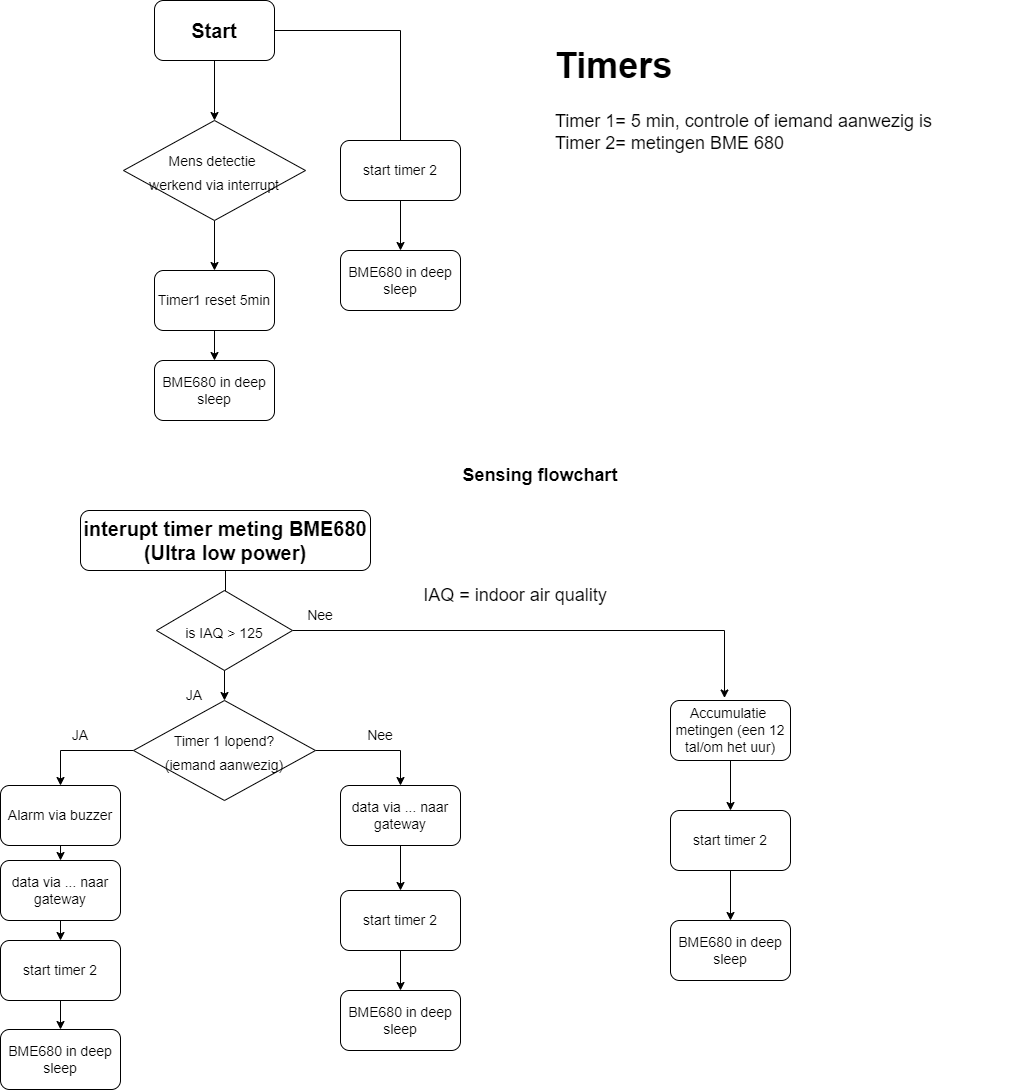

The diagram above was exported from draw.io. Its source (the exported page's mxGraphModel, read from the mxfile embedded in the PNG):
<mxGraphModel dx="1483" dy="781" grid="1" gridSize="10" guides="1" tooltips="1" connect="1" arrows="1" fold="1" page="1" pageScale="1" pageWidth="827" pageHeight="1169" math="0" shadow="0">
  <root>
    <mxCell id="0" />
    <mxCell id="1" parent="0" />
    <mxCell id="Md0DeApZtlB0tSfDzEIt-4" style="edgeStyle=orthogonalEdgeStyle;rounded=0;orthogonalLoop=1;jettySize=auto;html=1;entryX=0.5;entryY=0;entryDx=0;entryDy=0;fontSize=14;" parent="1" source="Md0DeApZtlB0tSfDzEIt-1" target="Md0DeApZtlB0tSfDzEIt-2" edge="1">
      <mxGeometry relative="1" as="geometry" />
    </mxCell>
    <mxCell id="3NiN1tceN-6dg2GTA1R4-5" style="edgeStyle=none;rounded=0;orthogonalLoop=1;jettySize=auto;html=1;" edge="1" parent="1" source="Md0DeApZtlB0tSfDzEIt-1">
      <mxGeometry relative="1" as="geometry">
        <mxPoint x="600" y="270" as="targetPoint" />
        <Array as="points">
          <mxPoint x="600" y="110" />
        </Array>
      </mxGeometry>
    </mxCell>
    <mxCell id="Md0DeApZtlB0tSfDzEIt-1" value="&lt;b&gt;&lt;font style=&quot;font-size: 20px&quot;&gt;Start&lt;/font&gt;&lt;/b&gt;" style="rounded=1;whiteSpace=wrap;html=1;" parent="1" vertex="1">
      <mxGeometry x="354" y="80" width="120" height="60" as="geometry" />
    </mxCell>
    <mxCell id="Md0DeApZtlB0tSfDzEIt-20" style="edgeStyle=orthogonalEdgeStyle;rounded=0;orthogonalLoop=1;jettySize=auto;html=1;entryX=0.5;entryY=0;entryDx=0;entryDy=0;fontSize=14;" parent="1" source="Md0DeApZtlB0tSfDzEIt-2" target="Md0DeApZtlB0tSfDzEIt-18" edge="1">
      <mxGeometry relative="1" as="geometry" />
    </mxCell>
    <mxCell id="Md0DeApZtlB0tSfDzEIt-2" value="&lt;font style=&quot;font-size: 14px&quot;&gt;Mens detectie &lt;br&gt;werkend via interrupt&lt;/font&gt;" style="rhombus;whiteSpace=wrap;html=1;fontSize=20;" parent="1" vertex="1">
      <mxGeometry x="323" y="200" width="182" height="100" as="geometry" />
    </mxCell>
    <mxCell id="3NiN1tceN-6dg2GTA1R4-9" style="edgeStyle=none;rounded=0;orthogonalLoop=1;jettySize=auto;html=1;" edge="1" parent="1" source="Md0DeApZtlB0tSfDzEIt-18" target="3NiN1tceN-6dg2GTA1R4-8">
      <mxGeometry relative="1" as="geometry" />
    </mxCell>
    <mxCell id="Md0DeApZtlB0tSfDzEIt-18" value="Timer1 reset 5min" style="rounded=1;whiteSpace=wrap;html=1;fontSize=14;" parent="1" vertex="1">
      <mxGeometry x="354" y="350" width="120" height="60" as="geometry" />
    </mxCell>
    <mxCell id="Md0DeApZtlB0tSfDzEIt-35" value="BME680 in deep sleep" style="rounded=1;whiteSpace=wrap;html=1;fontSize=14;" parent="1" vertex="1">
      <mxGeometry x="200" y="1109" width="120" height="60" as="geometry" />
    </mxCell>
    <mxCell id="Md0DeApZtlB0tSfDzEIt-37" value="&lt;b&gt;&lt;font style=&quot;font-size: 18px&quot;&gt;Sensing flowchart&lt;/font&gt;&lt;/b&gt;" style="text;html=1;strokeColor=none;fillColor=none;align=center;verticalAlign=middle;whiteSpace=wrap;rounded=0;fontSize=14;" parent="1" vertex="1">
      <mxGeometry x="630" y="540" width="220" height="30" as="geometry" />
    </mxCell>
    <mxCell id="Md0DeApZtlB0tSfDzEIt-61" style="edgeStyle=orthogonalEdgeStyle;rounded=0;orthogonalLoop=1;jettySize=auto;html=1;entryX=0.5;entryY=0;entryDx=0;entryDy=0;fontSize=18;" parent="1" source="Md0DeApZtlB0tSfDzEIt-39" target="Md0DeApZtlB0tSfDzEIt-42" edge="1">
      <mxGeometry relative="1" as="geometry" />
    </mxCell>
    <mxCell id="Md0DeApZtlB0tSfDzEIt-39" value="&lt;b&gt;&lt;font style=&quot;font-size: 20px&quot;&gt;interupt timer meting BME680 (Ultra low power)&lt;br&gt;&lt;/font&gt;&lt;/b&gt;" style="rounded=1;whiteSpace=wrap;html=1;" parent="1" vertex="1">
      <mxGeometry x="280" y="590" width="290" height="60" as="geometry" />
    </mxCell>
    <mxCell id="Md0DeApZtlB0tSfDzEIt-40" style="edgeStyle=orthogonalEdgeStyle;rounded=0;orthogonalLoop=1;jettySize=auto;html=1;entryX=0.5;entryY=0;entryDx=0;entryDy=0;fontSize=14;" parent="1" source="Md0DeApZtlB0tSfDzEIt-42" edge="1">
      <mxGeometry relative="1" as="geometry">
        <mxPoint x="260" y="865" as="targetPoint" />
        <Array as="points">
          <mxPoint x="260" y="830" />
        </Array>
      </mxGeometry>
    </mxCell>
    <mxCell id="Md0DeApZtlB0tSfDzEIt-69" style="edgeStyle=orthogonalEdgeStyle;rounded=0;orthogonalLoop=1;jettySize=auto;html=1;entryX=0.5;entryY=0;entryDx=0;entryDy=0;fontSize=18;" parent="1" source="Md0DeApZtlB0tSfDzEIt-42" target="Md0DeApZtlB0tSfDzEIt-66" edge="1">
      <mxGeometry relative="1" as="geometry" />
    </mxCell>
    <mxCell id="Md0DeApZtlB0tSfDzEIt-42" value="&lt;font style=&quot;font-size: 14px&quot;&gt;Timer 1 lopend?&lt;br&gt;(iemand aanwezig)&lt;br&gt;&lt;/font&gt;" style="rhombus;whiteSpace=wrap;html=1;fontSize=20;" parent="1" vertex="1">
      <mxGeometry x="333" y="780" width="182" height="100" as="geometry" />
    </mxCell>
    <mxCell id="3NiN1tceN-6dg2GTA1R4-20" style="edgeStyle=none;rounded=0;orthogonalLoop=1;jettySize=auto;html=1;exitX=0.5;exitY=1;exitDx=0;exitDy=0;entryX=0.5;entryY=0;entryDx=0;entryDy=0;" edge="1" parent="1" source="Md0DeApZtlB0tSfDzEIt-45" target="3NiN1tceN-6dg2GTA1R4-17">
      <mxGeometry relative="1" as="geometry" />
    </mxCell>
    <mxCell id="Md0DeApZtlB0tSfDzEIt-45" value="data via ... naar gateway" style="rounded=1;whiteSpace=wrap;html=1;fontSize=14;" parent="1" vertex="1">
      <mxGeometry x="200" y="940" width="120" height="60" as="geometry" />
    </mxCell>
    <mxCell id="Md0DeApZtlB0tSfDzEIt-46" value="JA" style="text;html=1;strokeColor=none;fillColor=none;align=center;verticalAlign=middle;whiteSpace=wrap;rounded=0;fontSize=14;" parent="1" vertex="1">
      <mxGeometry x="250" y="800" width="60" height="30" as="geometry" />
    </mxCell>
    <mxCell id="Md0DeApZtlB0tSfDzEIt-47" value="Nee" style="text;html=1;strokeColor=none;fillColor=none;align=center;verticalAlign=middle;whiteSpace=wrap;rounded=0;fontSize=14;" parent="1" vertex="1">
      <mxGeometry x="550" y="800" width="60" height="30" as="geometry" />
    </mxCell>
    <mxCell id="Md0DeApZtlB0tSfDzEIt-49" style="edgeStyle=orthogonalEdgeStyle;rounded=0;orthogonalLoop=1;jettySize=auto;html=1;entryX=0.5;entryY=0;entryDx=0;entryDy=0;fontSize=14;" parent="1" target="Md0DeApZtlB0tSfDzEIt-45" edge="1">
      <mxGeometry relative="1" as="geometry">
        <mxPoint x="260.02857142857147" y="925" as="sourcePoint" />
      </mxGeometry>
    </mxCell>
    <mxCell id="Md0DeApZtlB0tSfDzEIt-81" style="edgeStyle=orthogonalEdgeStyle;rounded=0;orthogonalLoop=1;jettySize=auto;html=1;entryX=0.5;entryY=0;entryDx=0;entryDy=0;fontSize=18;" parent="1" source="Md0DeApZtlB0tSfDzEIt-62" edge="1">
      <mxGeometry relative="1" as="geometry">
        <mxPoint x="924" y="777.5" as="targetPoint" />
      </mxGeometry>
    </mxCell>
    <mxCell id="Md0DeApZtlB0tSfDzEIt-62" value="&lt;font style=&quot;font-size: 14px&quot;&gt;is IAQ &amp;gt; 125&lt;/font&gt;" style="rhombus;whiteSpace=wrap;html=1;fontSize=20;" parent="1" vertex="1">
      <mxGeometry x="356" y="670" width="136" height="80" as="geometry" />
    </mxCell>
    <mxCell id="Md0DeApZtlB0tSfDzEIt-63" value="JA" style="text;html=1;strokeColor=none;fillColor=none;align=center;verticalAlign=middle;whiteSpace=wrap;rounded=0;fontSize=14;" parent="1" vertex="1">
      <mxGeometry x="364" y="760" width="60" height="30" as="geometry" />
    </mxCell>
    <mxCell id="Md0DeApZtlB0tSfDzEIt-64" value="Alarm via buzzer" style="rounded=1;whiteSpace=wrap;html=1;fontSize=14;" parent="1" vertex="1">
      <mxGeometry x="200" y="865" width="120" height="60" as="geometry" />
    </mxCell>
    <mxCell id="3NiN1tceN-6dg2GTA1R4-22" style="edgeStyle=none;rounded=0;orthogonalLoop=1;jettySize=auto;html=1;entryX=0.5;entryY=0;entryDx=0;entryDy=0;" edge="1" parent="1" source="Md0DeApZtlB0tSfDzEIt-66" target="3NiN1tceN-6dg2GTA1R4-16">
      <mxGeometry relative="1" as="geometry" />
    </mxCell>
    <mxCell id="Md0DeApZtlB0tSfDzEIt-66" value="data via ... naar gateway" style="rounded=1;whiteSpace=wrap;html=1;fontSize=14;" parent="1" vertex="1">
      <mxGeometry x="540" y="865" width="120" height="60" as="geometry" />
    </mxCell>
    <mxCell id="3NiN1tceN-6dg2GTA1R4-24" style="edgeStyle=none;rounded=0;orthogonalLoop=1;jettySize=auto;html=1;" edge="1" parent="1" source="Md0DeApZtlB0tSfDzEIt-75" target="3NiN1tceN-6dg2GTA1R4-15">
      <mxGeometry relative="1" as="geometry" />
    </mxCell>
    <mxCell id="Md0DeApZtlB0tSfDzEIt-75" value="Accumulatie&amp;nbsp; metingen (een 12 tal/om het uur)" style="rounded=1;whiteSpace=wrap;html=1;fontSize=14;" parent="1" vertex="1">
      <mxGeometry x="870" y="780" width="120" height="60" as="geometry" />
    </mxCell>
    <mxCell id="Md0DeApZtlB0tSfDzEIt-82" value="Nee" style="text;html=1;strokeColor=none;fillColor=none;align=center;verticalAlign=middle;whiteSpace=wrap;rounded=0;fontSize=14;" parent="1" vertex="1">
      <mxGeometry x="490" y="680" width="60" height="30" as="geometry" />
    </mxCell>
    <mxCell id="Md0DeApZtlB0tSfDzEIt-84" value="&lt;h1&gt;&lt;span&gt;Timers&amp;nbsp;&lt;/span&gt;&lt;br&gt;&lt;/h1&gt;&lt;div&gt;&lt;span&gt;Timer 1= 5 min, controle of iemand aanwezig is&lt;/span&gt;&lt;/div&gt;&lt;div&gt;&lt;span&gt;Timer 2= metingen BME 680&lt;/span&gt;&lt;br&gt;&lt;/div&gt;" style="text;html=1;strokeColor=none;fillColor=none;spacing=5;spacingTop=-20;whiteSpace=wrap;overflow=hidden;rounded=0;fontSize=18;" parent="1" vertex="1">
      <mxGeometry x="750" y="110" width="479" height="150" as="geometry" />
    </mxCell>
    <mxCell id="Md0DeApZtlB0tSfDzEIt-85" value="IAQ = indoor air quality" style="text;html=1;strokeColor=none;fillColor=none;align=center;verticalAlign=middle;whiteSpace=wrap;rounded=0;fontSize=18;" parent="1" vertex="1">
      <mxGeometry x="610" y="660" width="210" height="30" as="geometry" />
    </mxCell>
    <mxCell id="3NiN1tceN-6dg2GTA1R4-1" value="BME680 in deep sleep" style="rounded=1;whiteSpace=wrap;html=1;fontSize=14;" vertex="1" parent="1">
      <mxGeometry x="540" y="1070" width="120" height="60" as="geometry" />
    </mxCell>
    <mxCell id="3NiN1tceN-6dg2GTA1R4-2" value="BME680 in deep sleep" style="rounded=1;whiteSpace=wrap;html=1;fontSize=14;" vertex="1" parent="1">
      <mxGeometry x="870" y="1000" width="120" height="60" as="geometry" />
    </mxCell>
    <mxCell id="3NiN1tceN-6dg2GTA1R4-11" style="edgeStyle=none;rounded=0;orthogonalLoop=1;jettySize=auto;html=1;" edge="1" parent="1" source="3NiN1tceN-6dg2GTA1R4-6" target="3NiN1tceN-6dg2GTA1R4-7">
      <mxGeometry relative="1" as="geometry" />
    </mxCell>
    <mxCell id="3NiN1tceN-6dg2GTA1R4-6" value="start timer 2" style="rounded=1;whiteSpace=wrap;html=1;fontSize=14;" vertex="1" parent="1">
      <mxGeometry x="540" y="220" width="120" height="60" as="geometry" />
    </mxCell>
    <mxCell id="3NiN1tceN-6dg2GTA1R4-7" value="BME680 in deep sleep" style="rounded=1;whiteSpace=wrap;html=1;fontSize=14;" vertex="1" parent="1">
      <mxGeometry x="540" y="330" width="120" height="60" as="geometry" />
    </mxCell>
    <mxCell id="3NiN1tceN-6dg2GTA1R4-8" value="BME680 in deep sleep" style="rounded=1;whiteSpace=wrap;html=1;fontSize=14;" vertex="1" parent="1">
      <mxGeometry x="354" y="440" width="120" height="60" as="geometry" />
    </mxCell>
    <mxCell id="3NiN1tceN-6dg2GTA1R4-25" style="edgeStyle=none;rounded=0;orthogonalLoop=1;jettySize=auto;html=1;" edge="1" parent="1" source="3NiN1tceN-6dg2GTA1R4-15" target="3NiN1tceN-6dg2GTA1R4-2">
      <mxGeometry relative="1" as="geometry" />
    </mxCell>
    <mxCell id="3NiN1tceN-6dg2GTA1R4-15" value="start timer 2" style="rounded=1;whiteSpace=wrap;html=1;fontSize=14;" vertex="1" parent="1">
      <mxGeometry x="870" y="890" width="120" height="60" as="geometry" />
    </mxCell>
    <mxCell id="3NiN1tceN-6dg2GTA1R4-23" style="edgeStyle=none;rounded=0;orthogonalLoop=1;jettySize=auto;html=1;entryX=0.5;entryY=0;entryDx=0;entryDy=0;" edge="1" parent="1" source="3NiN1tceN-6dg2GTA1R4-16" target="3NiN1tceN-6dg2GTA1R4-1">
      <mxGeometry relative="1" as="geometry" />
    </mxCell>
    <mxCell id="3NiN1tceN-6dg2GTA1R4-16" value="start timer 2" style="rounded=1;whiteSpace=wrap;html=1;fontSize=14;" vertex="1" parent="1">
      <mxGeometry x="540" y="970" width="120" height="60" as="geometry" />
    </mxCell>
    <mxCell id="3NiN1tceN-6dg2GTA1R4-21" style="edgeStyle=none;rounded=0;orthogonalLoop=1;jettySize=auto;html=1;exitX=0.5;exitY=1;exitDx=0;exitDy=0;entryX=0.5;entryY=0;entryDx=0;entryDy=0;" edge="1" parent="1" source="3NiN1tceN-6dg2GTA1R4-17" target="Md0DeApZtlB0tSfDzEIt-35">
      <mxGeometry relative="1" as="geometry" />
    </mxCell>
    <mxCell id="3NiN1tceN-6dg2GTA1R4-17" value="start timer 2" style="rounded=1;whiteSpace=wrap;html=1;fontSize=14;" vertex="1" parent="1">
      <mxGeometry x="200" y="1020" width="120" height="60" as="geometry" />
    </mxCell>
  </root>
</mxGraphModel>